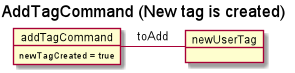

The diagram above was rendered by PlantUML. Its source (embedded in the PNG):
@startuml

title AddTagCommand (New tag is created)

object addTagCommand {
    newTagCreated = true
}

object newUserTag

newUserTag -left- addTagCommand : toAdd



@enduml